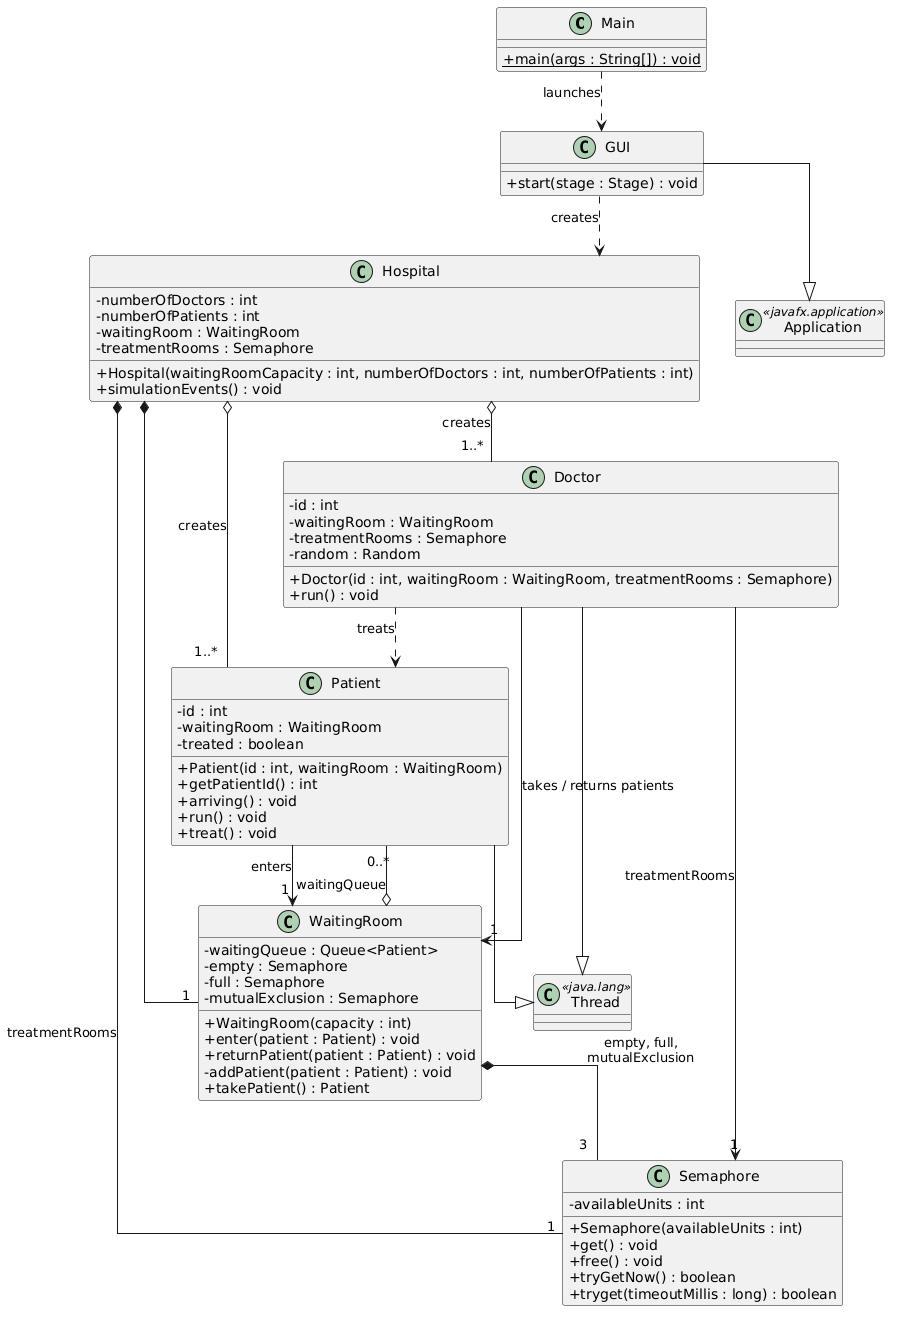

The diagram above was rendered by PlantUML. Its source (embedded in the PNG):
@startuml
skinparam classAttributeIconSize 0
skinparam shadowing false
skinparam linetype ortho

class Main {
    + {static} main(args : String[]) : void
}

class GUI {
    + start(stage : Stage) : void
}

class Hospital {
    - numberOfDoctors : int
    - numberOfPatients : int
    - waitingRoom : WaitingRoom
    - treatmentRooms : Semaphore
    + Hospital(waitingRoomCapacity : int, numberOfDoctors : int, numberOfPatients : int)
    + simulationEvents() : void
}

class Doctor {
    - id : int
    - waitingRoom : WaitingRoom
    - treatmentRooms : Semaphore
    - random : Random
    + Doctor(id : int, waitingRoom : WaitingRoom, treatmentRooms : Semaphore)
    + run() : void
}

class Patient {
    - id : int
    - waitingRoom : WaitingRoom
    - treated : boolean
    + Patient(id : int, waitingRoom : WaitingRoom)
    + getPatientId() : int
    + arriving() : void
    + run() : void
    + treat() : void
}

class WaitingRoom {
    - waitingQueue : Queue<Patient>
    - empty : Semaphore
    - full : Semaphore
    - mutualExclusion : Semaphore
    + WaitingRoom(capacity : int)
    + enter(patient : Patient) : void
    + returnPatient(patient : Patient) : void
    - addPatient(patient : Patient) : void
    + takePatient() : Patient
}

class Semaphore {
    - availableUnits : int
    + Semaphore(availableUnits : int)
    + get() : void
    + free() : void
    + tryGetNow() : boolean
    + tryget(timeoutMillis : long) : boolean
}

class Thread <<java.lang>>
class Application <<javafx.application>>

' Inheritance
Doctor --|> Thread
Patient --|> Thread
GUI --|> Application

' Dependencies / launch
Main ..> GUI : launches
GUI ..> Hospital : creates

' Composition: Hospital owns these
Hospital *-- "1" WaitingRoom
Hospital *-- "1" Semaphore : treatmentRooms
Hospital o-- "1..*" Doctor : creates
Hospital o-- "1..*" Patient : creates

' WaitingRoom internals
WaitingRoom *-- "3" Semaphore : empty, full,\nmutualExclusion
WaitingRoom o-- "0..*" Patient : waitingQueue

' Associations
Doctor --> "1" WaitingRoom : takes / returns patients
Doctor --> "1" Semaphore : treatmentRooms
Doctor ..> Patient : treats
Patient --> "1" WaitingRoom : enters
@enduml